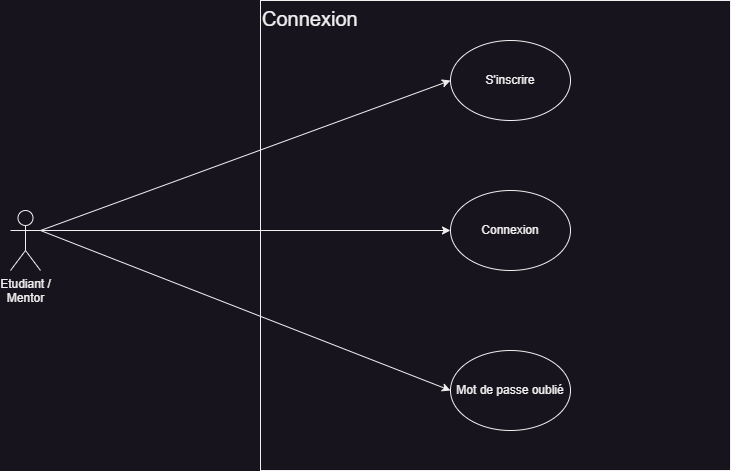

The diagram above was exported from draw.io. Its source (the exported page's mxGraphModel, read from the mxfile embedded in the PNG):
<mxGraphModel dx="1084" dy="1453" grid="1" gridSize="10" guides="1" tooltips="1" connect="1" arrows="1" fold="1" page="1" pageScale="1" pageWidth="1169" pageHeight="827" math="0" shadow="0">
  <root>
    <mxCell id="0" />
    <mxCell id="1" parent="0" />
    <mxCell id="n1FQPzDp1j57VIJEy-Q4-1" value="Connexion" style="whiteSpace=wrap;html=1;aspect=fixed;align=left;verticalAlign=top;fontSize=20;" vertex="1" parent="1">
      <mxGeometry x="460" y="-140" width="470" height="470" as="geometry" />
    </mxCell>
    <mxCell id="n1FQPzDp1j57VIJEy-Q4-2" value="Etudiant / &lt;br&gt;Mentor" style="shape=umlActor;verticalLabelPosition=bottom;verticalAlign=top;html=1;outlineConnect=0;" vertex="1" parent="1">
      <mxGeometry x="210" y="70" width="30" height="60" as="geometry" />
    </mxCell>
    <mxCell id="n1FQPzDp1j57VIJEy-Q4-4" value="S'inscrire" style="ellipse;whiteSpace=wrap;html=1;" vertex="1" parent="1">
      <mxGeometry x="650" y="-100" width="120" height="80" as="geometry" />
    </mxCell>
    <mxCell id="n1FQPzDp1j57VIJEy-Q4-5" value="Connexion" style="ellipse;whiteSpace=wrap;html=1;" vertex="1" parent="1">
      <mxGeometry x="650" y="50" width="120" height="80" as="geometry" />
    </mxCell>
    <mxCell id="n1FQPzDp1j57VIJEy-Q4-6" value="Mot de passe oublié" style="ellipse;whiteSpace=wrap;html=1;" vertex="1" parent="1">
      <mxGeometry x="650" y="210" width="120" height="80" as="geometry" />
    </mxCell>
    <mxCell id="n1FQPzDp1j57VIJEy-Q4-7" value="" style="endArrow=classic;html=1;rounded=0;exitX=1;exitY=0.3333333333333333;exitDx=0;exitDy=0;exitPerimeter=0;entryX=0;entryY=0.5;entryDx=0;entryDy=0;" edge="1" parent="1" source="n1FQPzDp1j57VIJEy-Q4-2" target="n1FQPzDp1j57VIJEy-Q4-4">
      <mxGeometry width="50" height="50" relative="1" as="geometry">
        <mxPoint x="240" y="-7.5" as="sourcePoint" />
        <mxPoint x="30" y="150" as="targetPoint" />
      </mxGeometry>
    </mxCell>
    <mxCell id="n1FQPzDp1j57VIJEy-Q4-8" value="" style="endArrow=classic;html=1;rounded=0;entryX=0;entryY=0.5;entryDx=0;entryDy=0;exitX=1;exitY=0.3333333333333333;exitDx=0;exitDy=0;exitPerimeter=0;" edge="1" parent="1" source="n1FQPzDp1j57VIJEy-Q4-2" target="n1FQPzDp1j57VIJEy-Q4-5">
      <mxGeometry width="50" height="50" relative="1" as="geometry">
        <mxPoint x="130" y="-40" as="sourcePoint" />
        <mxPoint x="660" y="-50" as="targetPoint" />
      </mxGeometry>
    </mxCell>
    <mxCell id="n1FQPzDp1j57VIJEy-Q4-9" value="" style="endArrow=classic;html=1;rounded=0;entryX=0;entryY=0.5;entryDx=0;entryDy=0;exitX=1;exitY=0.3333333333333333;exitDx=0;exitDy=0;exitPerimeter=0;" edge="1" parent="1" source="n1FQPzDp1j57VIJEy-Q4-2" target="n1FQPzDp1j57VIJEy-Q4-6">
      <mxGeometry width="50" height="50" relative="1" as="geometry">
        <mxPoint x="190" y="80" as="sourcePoint" />
        <mxPoint x="670" y="-40" as="targetPoint" />
      </mxGeometry>
    </mxCell>
  </root>
</mxGraphModel>